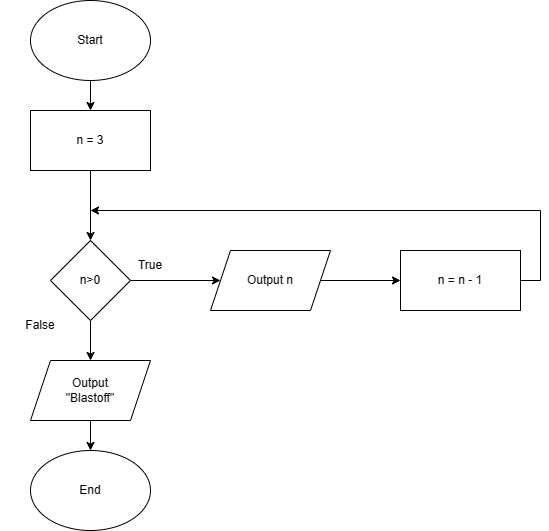

The diagram above was exported from draw.io. Its source (the exported page's mxGraphModel, read from the mxfile embedded in the PNG):
<mxGraphModel dx="920" dy="545" grid="1" gridSize="10" guides="1" tooltips="1" connect="1" arrows="1" fold="1" page="1" pageScale="1" pageWidth="850" pageHeight="1100" math="0" shadow="0">
  <root>
    <mxCell id="0" />
    <mxCell id="1" parent="0" />
    <mxCell id="30MBCFHwktDTNq3zQ2T6-8" style="edgeStyle=orthogonalEdgeStyle;rounded=0;orthogonalLoop=1;jettySize=auto;html=1;entryX=0;entryY=0.5;entryDx=0;entryDy=0;" edge="1" parent="1" source="30MBCFHwktDTNq3zQ2T6-1" target="30MBCFHwktDTNq3zQ2T6-4">
      <mxGeometry relative="1" as="geometry" />
    </mxCell>
    <mxCell id="30MBCFHwktDTNq3zQ2T6-12" style="edgeStyle=orthogonalEdgeStyle;rounded=0;orthogonalLoop=1;jettySize=auto;html=1;entryX=0.5;entryY=0;entryDx=0;entryDy=0;" edge="1" parent="1" source="30MBCFHwktDTNq3zQ2T6-1" target="30MBCFHwktDTNq3zQ2T6-6">
      <mxGeometry relative="1" as="geometry" />
    </mxCell>
    <mxCell id="30MBCFHwktDTNq3zQ2T6-1" value="" style="rhombus;whiteSpace=wrap;html=1;" vertex="1" parent="1">
      <mxGeometry x="160" y="240" width="80" height="80" as="geometry" />
    </mxCell>
    <mxCell id="30MBCFHwktDTNq3zQ2T6-11" style="edgeStyle=orthogonalEdgeStyle;rounded=0;orthogonalLoop=1;jettySize=auto;html=1;" edge="1" parent="1" source="30MBCFHwktDTNq3zQ2T6-2" target="30MBCFHwktDTNq3zQ2T6-1">
      <mxGeometry relative="1" as="geometry" />
    </mxCell>
    <mxCell id="30MBCFHwktDTNq3zQ2T6-2" value="" style="rounded=0;whiteSpace=wrap;html=1;" vertex="1" parent="1">
      <mxGeometry x="140" y="110" width="120" height="60" as="geometry" />
    </mxCell>
    <mxCell id="30MBCFHwktDTNq3zQ2T6-14" style="edgeStyle=orthogonalEdgeStyle;rounded=0;orthogonalLoop=1;jettySize=auto;html=1;exitX=0.5;exitY=1;exitDx=0;exitDy=0;entryX=0.5;entryY=0;entryDx=0;entryDy=0;" edge="1" parent="1" source="30MBCFHwktDTNq3zQ2T6-3" target="30MBCFHwktDTNq3zQ2T6-2">
      <mxGeometry relative="1" as="geometry" />
    </mxCell>
    <mxCell id="30MBCFHwktDTNq3zQ2T6-3" value="" style="ellipse;whiteSpace=wrap;html=1;" vertex="1" parent="1">
      <mxGeometry x="140" width="120" height="80" as="geometry" />
    </mxCell>
    <mxCell id="30MBCFHwktDTNq3zQ2T6-9" style="edgeStyle=orthogonalEdgeStyle;rounded=0;orthogonalLoop=1;jettySize=auto;html=1;exitX=1;exitY=0.5;exitDx=0;exitDy=0;entryX=0;entryY=0.5;entryDx=0;entryDy=0;" edge="1" parent="1" source="30MBCFHwktDTNq3zQ2T6-4" target="30MBCFHwktDTNq3zQ2T6-5">
      <mxGeometry relative="1" as="geometry" />
    </mxCell>
    <mxCell id="30MBCFHwktDTNq3zQ2T6-4" value="" style="shape=parallelogram;perimeter=parallelogramPerimeter;whiteSpace=wrap;html=1;fixedSize=1;" vertex="1" parent="1">
      <mxGeometry x="320" y="250" width="120" height="60" as="geometry" />
    </mxCell>
    <mxCell id="30MBCFHwktDTNq3zQ2T6-10" style="edgeStyle=orthogonalEdgeStyle;rounded=0;orthogonalLoop=1;jettySize=auto;html=1;exitX=1;exitY=0.5;exitDx=0;exitDy=0;" edge="1" parent="1" source="30MBCFHwktDTNq3zQ2T6-5">
      <mxGeometry relative="1" as="geometry">
        <mxPoint x="200" y="210" as="targetPoint" />
        <Array as="points">
          <mxPoint x="650" y="280" />
          <mxPoint x="650" y="210" />
        </Array>
      </mxGeometry>
    </mxCell>
    <mxCell id="30MBCFHwktDTNq3zQ2T6-5" value="" style="rounded=0;whiteSpace=wrap;html=1;" vertex="1" parent="1">
      <mxGeometry x="510" y="250" width="120" height="60" as="geometry" />
    </mxCell>
    <mxCell id="30MBCFHwktDTNq3zQ2T6-13" style="edgeStyle=orthogonalEdgeStyle;rounded=0;orthogonalLoop=1;jettySize=auto;html=1;entryX=0.5;entryY=0;entryDx=0;entryDy=0;" edge="1" parent="1" source="30MBCFHwktDTNq3zQ2T6-6" target="30MBCFHwktDTNq3zQ2T6-7">
      <mxGeometry relative="1" as="geometry" />
    </mxCell>
    <mxCell id="30MBCFHwktDTNq3zQ2T6-6" value="" style="shape=parallelogram;perimeter=parallelogramPerimeter;whiteSpace=wrap;html=1;fixedSize=1;" vertex="1" parent="1">
      <mxGeometry x="140" y="360" width="120" height="60" as="geometry" />
    </mxCell>
    <mxCell id="30MBCFHwktDTNq3zQ2T6-7" value="" style="ellipse;whiteSpace=wrap;html=1;" vertex="1" parent="1">
      <mxGeometry x="140" y="450" width="120" height="80" as="geometry" />
    </mxCell>
    <mxCell id="30MBCFHwktDTNq3zQ2T6-15" value="Start" style="text;html=1;strokeColor=none;fillColor=none;align=center;verticalAlign=middle;whiteSpace=wrap;rounded=0;" vertex="1" parent="1">
      <mxGeometry x="170" y="25" width="60" height="30" as="geometry" />
    </mxCell>
    <mxCell id="30MBCFHwktDTNq3zQ2T6-16" value="End" style="text;html=1;strokeColor=none;fillColor=none;align=center;verticalAlign=middle;whiteSpace=wrap;rounded=0;" vertex="1" parent="1">
      <mxGeometry x="170" y="475" width="60" height="30" as="geometry" />
    </mxCell>
    <mxCell id="30MBCFHwktDTNq3zQ2T6-17" value="n = 3" style="text;html=1;strokeColor=none;fillColor=none;align=center;verticalAlign=middle;whiteSpace=wrap;rounded=0;" vertex="1" parent="1">
      <mxGeometry x="170" y="125" width="60" height="30" as="geometry" />
    </mxCell>
    <mxCell id="30MBCFHwktDTNq3zQ2T6-18" value="n&amp;gt;0" style="text;html=1;strokeColor=none;fillColor=none;align=center;verticalAlign=middle;whiteSpace=wrap;rounded=0;" vertex="1" parent="1">
      <mxGeometry x="170" y="265" width="60" height="30" as="geometry" />
    </mxCell>
    <mxCell id="30MBCFHwktDTNq3zQ2T6-19" value="True" style="text;html=1;strokeColor=none;fillColor=none;align=center;verticalAlign=middle;whiteSpace=wrap;rounded=0;" vertex="1" parent="1">
      <mxGeometry x="230" y="250" width="60" height="30" as="geometry" />
    </mxCell>
    <mxCell id="30MBCFHwktDTNq3zQ2T6-20" value="Output n" style="text;html=1;strokeColor=none;fillColor=none;align=center;verticalAlign=middle;whiteSpace=wrap;rounded=0;" vertex="1" parent="1">
      <mxGeometry x="350" y="265" width="60" height="30" as="geometry" />
    </mxCell>
    <mxCell id="30MBCFHwktDTNq3zQ2T6-21" value="n = n - 1" style="text;html=1;strokeColor=none;fillColor=none;align=center;verticalAlign=middle;whiteSpace=wrap;rounded=0;" vertex="1" parent="1">
      <mxGeometry x="540" y="265" width="60" height="30" as="geometry" />
    </mxCell>
    <mxCell id="30MBCFHwktDTNq3zQ2T6-22" value="Output &quot;Blastoff&quot;" style="text;html=1;strokeColor=none;fillColor=none;align=center;verticalAlign=middle;whiteSpace=wrap;rounded=0;" vertex="1" parent="1">
      <mxGeometry x="170" y="375" width="60" height="30" as="geometry" />
    </mxCell>
    <mxCell id="30MBCFHwktDTNq3zQ2T6-23" value="False" style="text;html=1;strokeColor=none;fillColor=none;align=center;verticalAlign=middle;whiteSpace=wrap;rounded=0;" vertex="1" parent="1">
      <mxGeometry x="110" y="310" width="80" height="30" as="geometry" />
    </mxCell>
  </root>
</mxGraphModel>